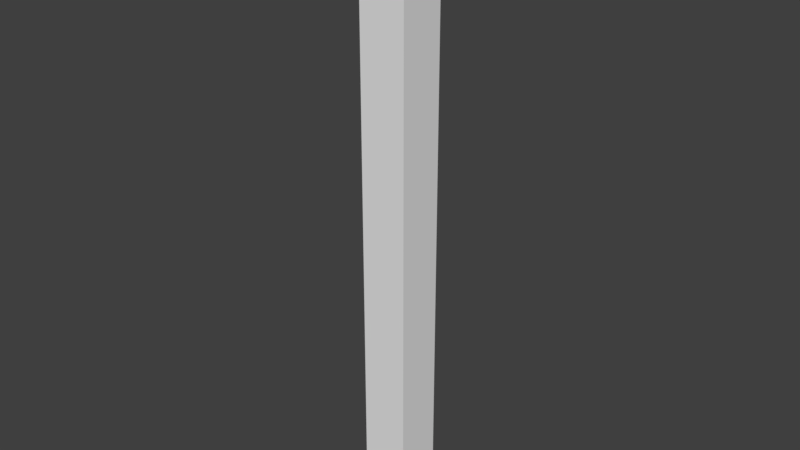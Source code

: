 # Source: WallCorner3.25x.25x.25.blend  (saved by Blender 2.78.0; exported with 4.5.12 LTS)
import bpy
from mathutils import Matrix  # noqa: F401  (used for matrix-valued properties, if any)

bpy.ops.wm.read_factory_settings(use_empty=True)
scene = bpy.context.scene
scene.name = 'Scene'

# ---- collections
col_collection_1 = bpy.data.collections.new('Collection 1'); scene.collection.children.link(col_collection_1)

# ---- world
world_world_001 = bpy.data.worlds.new('World.001'); scene.world = world_world_001
world_world_001.use_nodes = True; world_world_001.node_tree.nodes.clear()
_N = world_world_001.node_tree.nodes; _L = world_world_001.node_tree.links
n0 = _N.new('ShaderNodeOutputWorld'); n0.name = 'World Output'; n0.location = (300, 300)
n1 = _N.new('ShaderNodeBackground'); n1.name = 'Background'; n1.location = (10, 300)
n1.inputs[0].default_value = (0.05, 0.05, 0.05, 1.0)
_L.new(n1.outputs[0], n0.inputs[0])
n0.is_active_output = True
world_world_001.use_sun_shadow = False
world_world_001.sun_shadow_jitter_overblur = 0.0
world_world_001.cycles.sampling_method = 'MANUAL'

# ---- meshes
me_wallcorner3_25x_25x_25 = bpy.data.meshes.new('WallCorner3.25x.25x.25')
me_wallcorner3_25x_25x_25.from_pydata([(-3.815e-06, 0.0, 0.0), (-3.815e-06, 0.0, 13.0), (-3.815e-06, 2.0, 0.0), (-3.815e-06, 2.0, 13.0), (2.0, 0.0, 0.0), (2.0, 0.0, 13.0), (2.0, 2.0, 0.0), (2.0, 2.0, 13.0)], [], [(0, 1, 3, 2), (2, 3, 7, 6), (6, 7, 5, 4), (4, 5, 1, 0), (2, 6, 4, 0), (7, 3, 1, 5)])
_ca = me_wallcorner3_25x_25x_25.color_attributes.new('Col', 'BYTE_COLOR', 'CORNER')
_ca.data.foreach_set('color', [1.0, 1.0, 1.0, 1.0, 1.0, 1.0, 1.0, 1.0, 1.0, 1.0, 1.0, 1.0, 1.0, 1.0, 1.0, 1.0, 1.0, 1.0, 1.0, 1.0, 1.0, 1.0, 1.0, 1.0, 1.0, 1.0, 1.0, 1.0, 1.0, 1.0, 1.0, 1.0, 1.0, 1.0, 1.0, 1.0, 1.0, 1.0, 1.0, 1.0, 1.0, 1.0, 1.0, 1.0, 1.0, 1.0, 1.0, 1.0, 1.0, 1.0, 1.0, 1.0, 1.0, 1.0, 1.0, 1.0, 1.0, 1.0, 1.0, 1.0, 1.0, 1.0, 1.0, 1.0, 1.0, 1.0, 1.0, 1.0, 1.0, 1.0, 1.0, 1.0, 1.0, 1.0, 1.0, 1.0, 1.0, 1.0, 1.0, 1.0, 1.0, 1.0, 1.0, 1.0, 1.0, 1.0, 1.0, 1.0, 1.0, 1.0, 1.0, 1.0, 1.0, 1.0, 1.0, 1.0])
me_wallcorner3_25x_25x_25.use_remesh_preserve_volume = False
me_wallcorner3_25x_25x_25.use_remesh_preserve_attributes = False
me_wallcorner3_25x_25x_25.use_mirror_vertex_groups = False
me_wallcorner3_25x_25x_25.use_paint_bone_selection = False
me_wallcorner3_25x_25x_25.use_paint_mask_vertex = True
me_wallcorner3_25x_25x_25.update()

# ---- objects
ob_wallcorner3_25x_25x_25 = bpy.data.objects.new('WallCorner3.25x.25x.25', me_wallcorner3_25x_25x_25)

# ---- transforms, parenting, visibility, modifiers, constraints
ob_wallcorner3_25x_25x_25.location = (0.0, 0.0, 0.0)
ob_wallcorner3_25x_25x_25.scale = (0.125, 0.125, 0.25)
ob_wallcorner3_25x_25x_25.lineart.crease_threshold = 0.0

# ---- collection membership
col_collection_1.objects.link(ob_wallcorner3_25x_25x_25)

# ---- scene / render settings (as saved in the file)
scene.frame_start = 1; scene.frame_end = 250; scene.frame_set(1)
scene.render.engine = 'CYCLES'
scene.render.resolution_percentage = 50
scene.render.dither_intensity = 0.0
scene.cycles.use_denoising = False
scene.cycles.samples = 4
scene.cycles.sampling_pattern = 'TABULATED_SOBOL'
scene.cycles.light_sampling_threshold = 0.0
scene.cycles.use_adaptive_sampling = False
scene.cycles.use_light_tree = False
scene.cycles.blur_glossy = 0.0
scene.cycles.sample_clamp_indirect = 3.0
scene.view_settings.view_transform = 'Standard'
bpy.context.view_layer.update()

# ---- added for rendering (the .blend has no active camera and no usable light): camera, sun
cam_auto = bpy.data.cameras.new('AutoCamera')
cam_auto.lens = 50.0
cam_auto.sensor_width = 36.0
cam_auto.clip_end = 1000.0
ob_auto_camera = bpy.data.objects.new('AutoCamera', cam_auto)
scene.collection.objects.link(ob_auto_camera)
ob_auto_camera.location = (3.14972, -3.50466, 4.04478)
ob_auto_camera.rotation_euler = (1.09748, -7.21219e-08, 0.694738)
scene.camera = ob_auto_camera
light_auto_sun = bpy.data.lights.new('AutoSun', 'SUN')
light_auto_sun.energy = 3.0
light_auto_sun.angle = 0.0523599
ob_auto_sun = bpy.data.objects.new('AutoSun', light_auto_sun)
scene.collection.objects.link(ob_auto_sun)
ob_auto_sun.rotation_euler = (0.872665, 0.174533, 0.523599)
bpy.context.view_layer.update()
